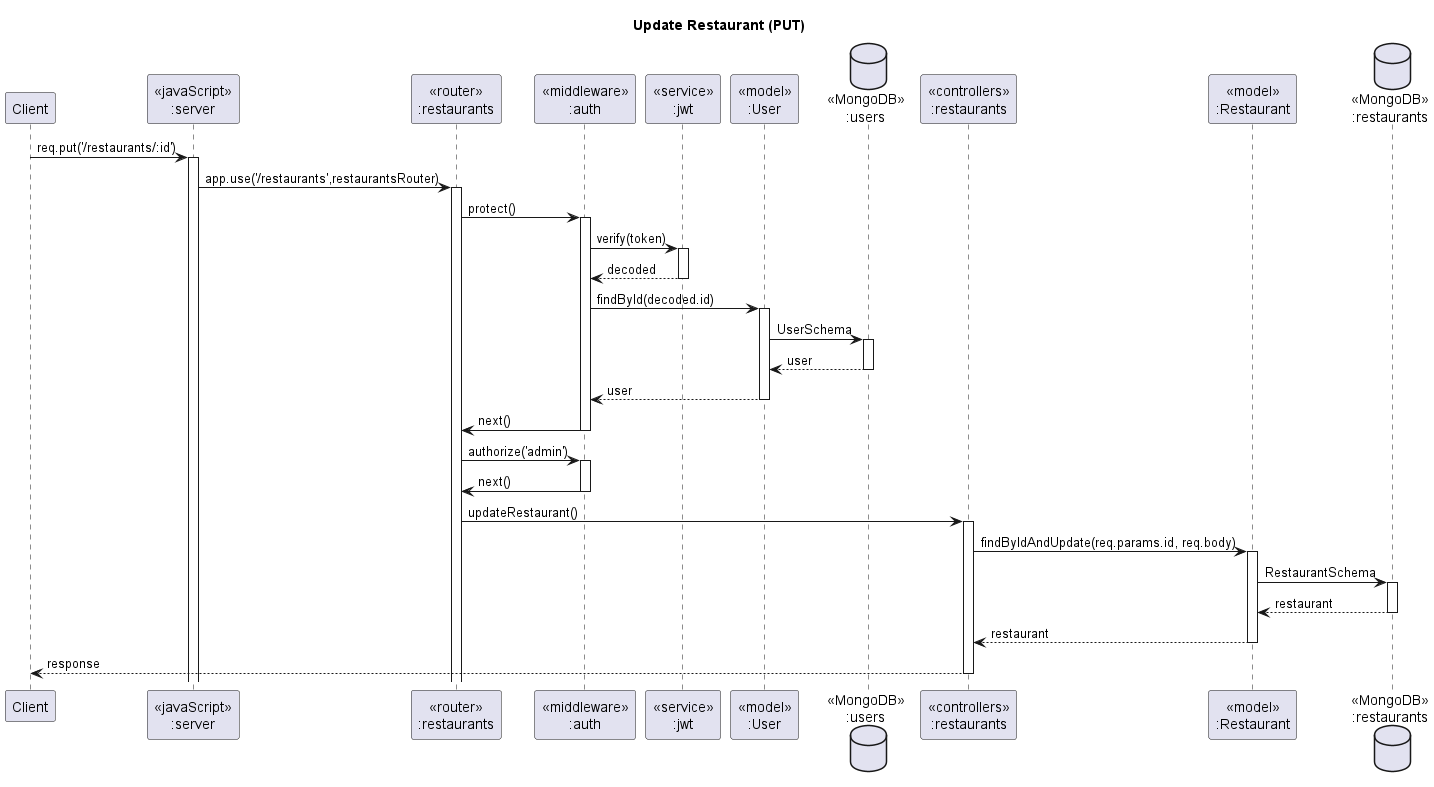

The diagram above was rendered by PlantUML. Its source (embedded in the PNG):
@startuml Update Restaurant (PUT)

' header Sameple VacQ Sequence Diagram
' footer Page %page% of %lastpage%
title "Update Restaurant (PUT)"

participant "Client" as client
participant "<<javaScript>>\n:server" as server
participant "<<router>>\n:restaurants" as restaurantsRouter
participant "<<middleware>>\n:auth" as authMiddleware
participant "<<service>>\n:jwt" as jwtService
participant "<<model>>\n:User" as userModel
database "<<MongoDB>>\n:users" as users
participant "<<controllers>>\n:restaurants" as restaurantsController
participant "<<model>>\n:Restaurant" as restaurantModel
database "<<MongoDB>>\n:restaurants" as RestaurantsDatabase

client->server ++:req.put('/restaurants/:id')
server->restaurantsRouter ++:app.use('/restaurants',restaurantsRouter)

restaurantsRouter -> authMiddleware ++:protect()
authMiddleware -> jwtService ++:verify(token)
jwtService --> authMiddleware --:decoded
authMiddleware -> userModel ++:findById(decoded.id)
userModel -> users ++:UserSchema
users --> userModel --:user
userModel --> authMiddleware --:user
authMiddleware -> restaurantsRouter --:next()

restaurantsRouter -> authMiddleware ++:authorize('admin')
authMiddleware -> restaurantsRouter --:next()

restaurantsRouter->restaurantsController ++:updateRestaurant()
restaurantsController->restaurantModel ++:findByIdAndUpdate(req.params.id, req.body)
restaurantModel ->RestaurantsDatabase ++: RestaurantSchema
RestaurantsDatabase --> restaurantModel --: restaurant
restaurantModel --> restaurantsController --: restaurant
restaurantsController --> client --: response

@enduml